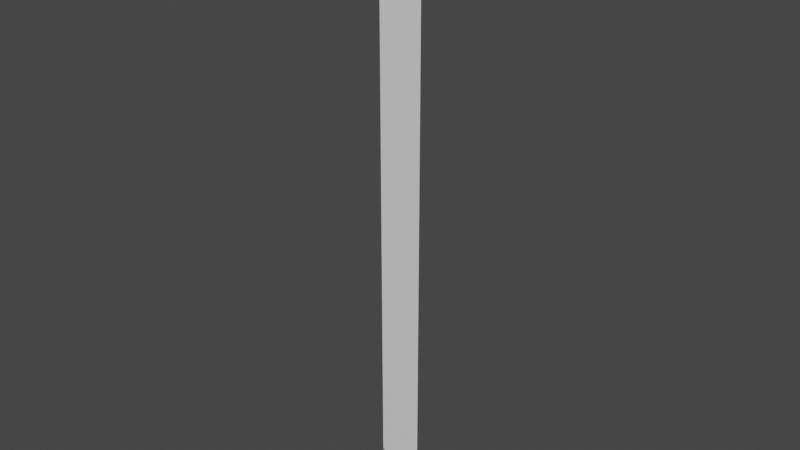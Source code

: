 # Source: Lane.blend  (saved by Blender 3.6.11; exported with 4.5.12 LTS)
import bpy
from mathutils import Matrix  # noqa: F401  (used for matrix-valued properties, if any)

bpy.ops.wm.read_factory_settings(use_empty=True)
scene = bpy.context.scene
scene.name = 'Scene'

# ---- collections
col_collection = bpy.data.collections.new('Collection'); scene.collection.children.link(col_collection)

# ---- materials (node trees are filled in below, after node groups)
mat_material_001 = bpy.data.materials.new('Material.001')
mat_material_001.use_transparent_shadow = False
mat_material_002 = bpy.data.materials.new('Material.002')
mat_material_002.use_transparent_shadow = False

# ---- material node trees
mat_material_001.use_nodes = True; mat_material_001.node_tree.nodes.clear()
_N = mat_material_001.node_tree.nodes; _L = mat_material_001.node_tree.links
n0 = _N.new('ShaderNodeBsdfPrincipled'); n0.name = 'Principled BSDF'; n0.location = (10, 300)
n0.distribution = 'GGX'
n0.subsurface_method = 'RANDOM_WALK_SKIN'
n0.inputs[3].default_value = 1.45
n0.inputs[27].default_value = (0.0, 0.0, 0.0, 1.0)
n0.inputs[28].default_value = 1.0
n1 = _N.new('ShaderNodeOutputMaterial'); n1.name = 'Material Output'; n1.location = (300, 300)
_L.new(n0.outputs[0], n1.inputs[0])
n1.is_active_output = True
mat_material_002.use_nodes = True; mat_material_002.node_tree.nodes.clear()
_N = mat_material_002.node_tree.nodes; _L = mat_material_002.node_tree.links
n0 = _N.new('ShaderNodeBsdfPrincipled'); n0.name = 'Principled BSDF'; n0.location = (10, 300)
n0.distribution = 'GGX'
n0.subsurface_method = 'RANDOM_WALK_SKIN'
n0.inputs[0].default_value = (0.09084, 0.09084, 0.09084, 1.0)
n0.inputs[3].default_value = 1.45
n0.inputs[27].default_value = (0.0, 0.0, 0.0, 1.0)
n0.inputs[28].default_value = 1.0
n1 = _N.new('ShaderNodeOutputMaterial'); n1.name = 'Material Output'; n1.location = (300, 300)
_L.new(n0.outputs[0], n1.inputs[0])
n1.is_active_output = True

# ---- world
world_world = bpy.data.worlds.new('World'); scene.world = world_world
world_world.use_nodes = True; world_world.node_tree.nodes.clear()
_N = world_world.node_tree.nodes; _L = world_world.node_tree.links
n0 = _N.new('ShaderNodeOutputWorld'); n0.name = 'World Output'; n0.location = (300, 300)
n1 = _N.new('ShaderNodeBackground'); n1.name = 'Background'; n1.location = (10, 300)
n1.inputs[0].default_value = (0.05088, 0.05088, 0.05088, 1.0)
_L.new(n1.outputs[0], n0.inputs[0])
n0.is_active_output = True
world_world.color = (0.05088, 0.05088, 0.05088)
world_world.use_sun_shadow = False
world_world.sun_shadow_jitter_overblur = 0.0

# ---- meshes
me_plane = bpy.data.meshes.new('Plane')
me_plane.from_pydata([(1.0, -7.612e-06, 28.0), (1.0, -3.258e-07, 1.629e-07), (-1.0, -6.96e-06, 28.0), (-1.0, 3.258e-07, -1.629e-07), (1.0, -8.633e-07, 2.0), (-1.0, -2.116e-07, 2.0)], [], [(4, 1, 3, 5), (0, 4, 5, 2)])
me_plane.polygons.foreach_set('material_index', [1, 0])
_uv = me_plane.uv_layers.new(name='UVMap')
_uv.uv.foreach_set('vector', [-2.0, 2.0, -2.0, 2.384e-07, 0.0, 0.0, 0.0, 2.0, -2.0, 28.0, -2.0, 2.0, 0.0, 2.0, -4.053e-06, 28.0])
me_plane.materials.append(mat_material_001)
me_plane.materials.append(mat_material_002)
me_plane.update()

# ---- objects
ob_lane = bpy.data.objects.new('Lane', me_plane)

# ---- transforms, parenting, visibility, modifiers, constraints
ob_lane.location = (0.0, 0.0, 0.0)
_m = ob_lane.modifiers.new('Solidify', 'SOLIDIFY')

# ---- collection membership
col_collection.objects.link(ob_lane)

# ---- scene / render settings (as saved in the file)
scene.frame_start = 1; scene.frame_end = 250; scene.frame_set(1)
scene.render.engine = 'BLENDER_EEVEE_NEXT'
scene.cycles.sampling_pattern = 'TABULATED_SOBOL'
scene.view_settings.view_transform = 'Filmic'
bpy.context.view_layer.update()

# ---- added for rendering (the .blend has no active camera and no usable light): camera, sun
cam_auto = bpy.data.cameras.new('AutoCamera')
cam_auto.lens = 50.0
cam_auto.sensor_width = 36.0
cam_auto.clip_end = 1000.0
ob_auto_camera = bpy.data.objects.new('AutoCamera', cam_auto)
scene.collection.objects.link(ob_auto_camera)
ob_auto_camera.location = (25.9723, -31.1718, 34.7778)
ob_auto_camera.rotation_euler = (1.09748, -7.21219e-08, 0.694738)
scene.camera = ob_auto_camera
light_auto_sun = bpy.data.lights.new('AutoSun', 'SUN')
light_auto_sun.energy = 3.0
light_auto_sun.angle = 0.0523599
ob_auto_sun = bpy.data.objects.new('AutoSun', light_auto_sun)
scene.collection.objects.link(ob_auto_sun)
ob_auto_sun.rotation_euler = (0.872665, 0.174533, 0.523599)
bpy.context.view_layer.update()
